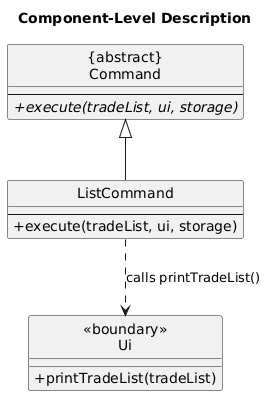

The diagram above was rendered by PlantUML. Its source (embedded in the PNG):
@startuml
skinparam Style strictuml
skinparam classAttributeIconSize 0
hide circles

title Component-Level Description

class "{abstract}\nCommand" as Command {
    --
    {abstract} +execute(tradeList, ui, storage)
}

class ListCommand {
    --
    +execute(tradeList, ui, storage)
}

class "<<boundary>>\nUi" as Ui {
    +printTradeList(tradeList)
}

Command <|-- ListCommand
ListCommand ..> Ui : calls printTradeList()
@enduml